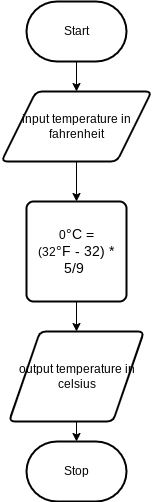

The diagram above was exported from draw.io. Its source (the exported page's mxGraphModel, read from the mxfile embedded in the PNG):
<mxGraphModel dx="594" dy="561" grid="1" gridSize="10" guides="1" tooltips="1" connect="1" arrows="1" fold="1" page="1" pageScale="1" pageWidth="850" pageHeight="1100" math="0" shadow="0">
  <root>
    <mxCell id="0" />
    <mxCell id="1" parent="0" />
    <mxCell id="7" style="edgeStyle=none;html=1;" parent="1" source="2" target="3" edge="1">
      <mxGeometry relative="1" as="geometry" />
    </mxCell>
    <mxCell id="2" value="Start" style="strokeWidth=2;html=1;shape=mxgraph.flowchart.terminator;whiteSpace=wrap;" parent="1" vertex="1">
      <mxGeometry x="300" y="260" width="100" height="60" as="geometry" />
    </mxCell>
    <mxCell id="8" style="edgeStyle=none;html=1;" parent="1" source="3" target="4" edge="1">
      <mxGeometry relative="1" as="geometry" />
    </mxCell>
    <mxCell id="3" value="input temperature in fahrenheit" style="shape=parallelogram;html=1;strokeWidth=2;perimeter=parallelogramPerimeter;whiteSpace=wrap;rounded=1;arcSize=12;size=0.23;" parent="1" vertex="1">
      <mxGeometry x="275" y="350" width="150" height="70" as="geometry" />
    </mxCell>
    <mxCell id="9" style="edgeStyle=none;html=1;" parent="1" source="4" target="5" edge="1">
      <mxGeometry relative="1" as="geometry" />
    </mxCell>
    <mxCell id="4" value="0&lt;span style=&quot;font-family: &amp;#34;arial&amp;#34; , sans-serif ; font-size: 14px ; text-align: left&quot;&gt;°C =&lt;/span&gt;&lt;br&gt;(32&lt;span style=&quot;font-family: &amp;#34;arial&amp;#34; , sans-serif ; font-size: 14px ; text-align: left&quot;&gt;°F - 32) * 5/9&lt;/span&gt;&lt;span style=&quot;color: rgb(0 , 0 , 0) ; font-family: &amp;#34;arial&amp;#34; , sans-serif ; font-size: 14px ; text-align: left&quot;&gt;&amp;nbsp;&lt;/span&gt;" style="rounded=1;whiteSpace=wrap;html=1;absoluteArcSize=1;arcSize=14;strokeWidth=2;" parent="1" vertex="1">
      <mxGeometry x="300" y="460" width="100" height="100" as="geometry" />
    </mxCell>
    <mxCell id="10" style="edgeStyle=none;html=1;" parent="1" source="5" target="6" edge="1">
      <mxGeometry relative="1" as="geometry" />
    </mxCell>
    <mxCell id="5" value="output temperature in celsius" style="shape=parallelogram;html=1;strokeWidth=2;perimeter=parallelogramPerimeter;whiteSpace=wrap;rounded=1;arcSize=12;size=0.23;fontSize=12;align=center;" parent="1" vertex="1">
      <mxGeometry x="282.5" y="590" width="135" height="90" as="geometry" />
    </mxCell>
    <mxCell id="6" value="Stop" style="strokeWidth=2;html=1;shape=mxgraph.flowchart.terminator;whiteSpace=wrap;" parent="1" vertex="1">
      <mxGeometry x="300" y="700" width="100" height="60" as="geometry" />
    </mxCell>
  </root>
</mxGraphModel>